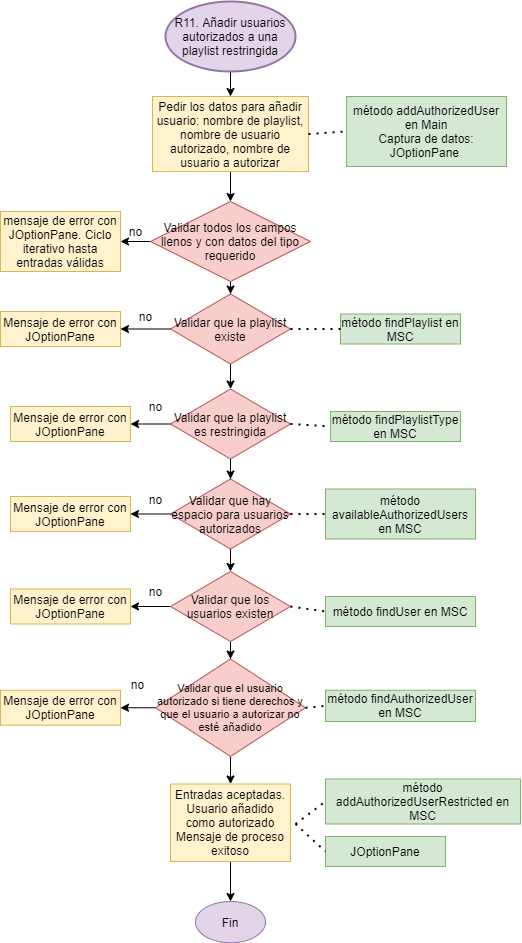

The diagram above was exported from draw.io. Its source (the exported page's mxGraphModel, read from the mxfile embedded in the PNG):
<mxGraphModel dx="2997" dy="1088" grid="1" gridSize="10" guides="1" tooltips="1" connect="1" arrows="1" fold="1" page="1" pageScale="1" pageWidth="827" pageHeight="1169" math="0" shadow="0">
  <root>
    <mxCell id="0" />
    <mxCell id="1" parent="0" />
    <mxCell id="2" style="edgeStyle=orthogonalEdgeStyle;rounded=0;orthogonalLoop=1;jettySize=auto;html=1;entryX=0.5;entryY=0;entryDx=0;entryDy=0;entryPerimeter=0;" edge="1" source="3" target="5" parent="1">
      <mxGeometry relative="1" as="geometry">
        <mxPoint x="3020" y="220" as="targetPoint" />
      </mxGeometry>
    </mxCell>
    <mxCell id="3" value="R11. Añadir usuarios autorizados a una playlist restringida" style="strokeWidth=2;html=1;shape=mxgraph.flowchart.start_1;whiteSpace=wrap;fillColor=#e1d5e7;strokeColor=#9673a6;" vertex="1" parent="1">
      <mxGeometry x="2955" y="110" width="130" height="70" as="geometry" />
    </mxCell>
    <mxCell id="4" value="" style="edgeStyle=orthogonalEdgeStyle;rounded=0;orthogonalLoop=1;jettySize=auto;html=1;startArrow=none;startFill=0;fontSize=10;entryX=0.5;entryY=0;entryDx=0;entryDy=0;" edge="1" source="5" target="10" parent="1">
      <mxGeometry relative="1" as="geometry">
        <mxPoint x="3020.0000000000005" y="297.5" as="targetPoint" />
      </mxGeometry>
    </mxCell>
    <mxCell id="5" value="Pedir los datos para añadir usuario: nombre de playlist, nombre de usuario autorizado, nombre de usuario a autorizar" style="rounded=0;whiteSpace=wrap;html=1;fillColor=#fff2cc;strokeColor=#d6b656;" vertex="1" parent="1">
      <mxGeometry x="2942" y="205" width="156" height="75" as="geometry" />
    </mxCell>
    <mxCell id="6" value="" style="endArrow=none;dashed=1;html=1;dashPattern=1 3;strokeWidth=2;exitX=1;exitY=0.5;exitDx=0;exitDy=0;entryX=0;entryY=0.5;entryDx=0;entryDy=0;" edge="1" source="5" target="7" parent="1">
      <mxGeometry width="50" height="50" relative="1" as="geometry">
        <mxPoint x="3256" y="285" as="sourcePoint" />
        <mxPoint x="3156" y="235" as="targetPoint" />
      </mxGeometry>
    </mxCell>
    <mxCell id="7" value="método addAuthorizedUser en Main&lt;br&gt;Captura de datos: JOptionPane&amp;nbsp;" style="rounded=0;whiteSpace=wrap;html=1;fillColor=#d5e8d4;strokeColor=#82b366;" vertex="1" parent="1">
      <mxGeometry x="3136" y="205" width="160" height="70" as="geometry" />
    </mxCell>
    <mxCell id="8" value="" style="edgeStyle=orthogonalEdgeStyle;rounded=0;orthogonalLoop=1;jettySize=auto;html=1;" edge="1" source="10" target="11" parent="1">
      <mxGeometry relative="1" as="geometry" />
    </mxCell>
    <mxCell id="9" value="" style="edgeStyle=orthogonalEdgeStyle;rounded=0;orthogonalLoop=1;jettySize=auto;html=1;startArrow=none;startFill=0;fontSize=10;" edge="1" source="10" target="16" parent="1">
      <mxGeometry relative="1" as="geometry" />
    </mxCell>
    <mxCell id="10" value="Validar todos los campos llenos y con datos del tipo requerido" style="rhombus;whiteSpace=wrap;html=1;fillColor=#f8cecc;strokeColor=#b85450;" vertex="1" parent="1">
      <mxGeometry x="2940" y="310" width="160" height="80" as="geometry" />
    </mxCell>
    <mxCell id="11" value="mensaje de error con JOptionPane. Ciclo iterativo hasta entradas válidas" style="whiteSpace=wrap;html=1;strokeColor=#d6b656;fillColor=#fff2cc;" vertex="1" parent="1">
      <mxGeometry x="2790" y="320" width="120" height="60" as="geometry" />
    </mxCell>
    <mxCell id="12" value="no" style="text;html=1;align=center;verticalAlign=middle;resizable=0;points=[];autosize=1;" vertex="1" parent="1">
      <mxGeometry x="2910" y="330" width="30" height="20" as="geometry" />
    </mxCell>
    <mxCell id="13" value="método findPlaylist en MSC" style="rounded=0;whiteSpace=wrap;html=1;fillColor=#d5e8d4;strokeColor=#82b366;" vertex="1" parent="1">
      <mxGeometry x="3130" y="422.5" width="120" height="30" as="geometry" />
    </mxCell>
    <mxCell id="14" style="edgeStyle=orthogonalEdgeStyle;rounded=0;orthogonalLoop=1;jettySize=auto;html=1;exitX=0;exitY=0.5;exitDx=0;exitDy=0;entryX=1;entryY=0.5;entryDx=0;entryDy=0;" edge="1" source="16" target="18" parent="1">
      <mxGeometry relative="1" as="geometry">
        <mxPoint x="2920" y="417.5" as="targetPoint" />
      </mxGeometry>
    </mxCell>
    <mxCell id="15" value="" style="edgeStyle=orthogonalEdgeStyle;rounded=0;orthogonalLoop=1;jettySize=auto;html=1;startArrow=none;startFill=0;fontSize=12;" edge="1" source="16" target="22" parent="1">
      <mxGeometry relative="1" as="geometry" />
    </mxCell>
    <mxCell id="16" value="&lt;span&gt;Validar que la playlist existe&lt;/span&gt;" style="rhombus;whiteSpace=wrap;html=1;fillColor=#f8cecc;strokeColor=#b85450;" vertex="1" parent="1">
      <mxGeometry x="2960" y="402.5" width="120" height="70" as="geometry" />
    </mxCell>
    <mxCell id="17" value="" style="endArrow=none;dashed=1;html=1;dashPattern=1 3;strokeWidth=2;exitX=1;exitY=0.5;exitDx=0;exitDy=0;entryX=0;entryY=0.5;entryDx=0;entryDy=0;" edge="1" source="16" target="13" parent="1">
      <mxGeometry width="50" height="50" relative="1" as="geometry">
        <mxPoint x="3130" y="472.5" as="sourcePoint" />
        <mxPoint x="3180" y="422.5" as="targetPoint" />
      </mxGeometry>
    </mxCell>
    <mxCell id="18" value="Mensaje de error con JOptionPane" style="rounded=0;whiteSpace=wrap;html=1;fillColor=#fff2cc;strokeColor=#d6b656;" vertex="1" parent="1">
      <mxGeometry x="2790" y="420" width="120" height="35" as="geometry" />
    </mxCell>
    <mxCell id="19" value="no" style="text;html=1;align=center;verticalAlign=middle;resizable=0;points=[];autosize=1;" vertex="1" parent="1">
      <mxGeometry x="2920" y="415" width="30" height="20" as="geometry" />
    </mxCell>
    <mxCell id="20" value="" style="edgeStyle=orthogonalEdgeStyle;rounded=0;orthogonalLoop=1;jettySize=auto;html=1;startArrow=none;startFill=0;strokeWidth=1;fontSize=12;" edge="1" source="22" target="25" parent="1">
      <mxGeometry relative="1" as="geometry" />
    </mxCell>
    <mxCell id="21" value="" style="edgeStyle=orthogonalEdgeStyle;rounded=0;orthogonalLoop=1;jettySize=auto;html=1;startArrow=none;startFill=0;strokeWidth=1;fontSize=12;" edge="1" source="22" target="29" parent="1">
      <mxGeometry relative="1" as="geometry" />
    </mxCell>
    <mxCell id="22" value="&lt;span&gt;Validar que la playlist es restringida&lt;/span&gt;" style="rhombus;whiteSpace=wrap;html=1;fillColor=#f8cecc;strokeColor=#b85450;" vertex="1" parent="1">
      <mxGeometry x="2960" y="497.5" width="120" height="70" as="geometry" />
    </mxCell>
    <mxCell id="23" value="método findPlaylistType en MSC" style="rounded=0;whiteSpace=wrap;html=1;fillColor=#d5e8d4;strokeColor=#82b366;" vertex="1" parent="1">
      <mxGeometry x="3120" y="520" width="130" height="30" as="geometry" />
    </mxCell>
    <mxCell id="24" value="" style="endArrow=none;dashed=1;html=1;dashPattern=1 3;strokeWidth=2;fontSize=12;exitX=1;exitY=0.5;exitDx=0;exitDy=0;entryX=0;entryY=0.5;entryDx=0;entryDy=0;" edge="1" source="22" target="23" parent="1">
      <mxGeometry width="50" height="50" relative="1" as="geometry">
        <mxPoint x="2990" y="480" as="sourcePoint" />
        <mxPoint x="3040" y="430" as="targetPoint" />
      </mxGeometry>
    </mxCell>
    <mxCell id="25" value="Mensaje de error con JOptionPane" style="rounded=0;whiteSpace=wrap;html=1;fillColor=#fff2cc;strokeColor=#d6b656;" vertex="1" parent="1">
      <mxGeometry x="2800" y="515" width="120" height="35" as="geometry" />
    </mxCell>
    <mxCell id="26" value="no" style="text;html=1;align=center;verticalAlign=middle;resizable=0;points=[];autosize=1;" vertex="1" parent="1">
      <mxGeometry x="2930" y="505" width="30" height="20" as="geometry" />
    </mxCell>
    <mxCell id="27" value="" style="edgeStyle=orthogonalEdgeStyle;rounded=0;orthogonalLoop=1;jettySize=auto;html=1;startArrow=none;startFill=0;strokeWidth=1;fontSize=12;" edge="1" source="29" target="32" parent="1">
      <mxGeometry relative="1" as="geometry" />
    </mxCell>
    <mxCell id="28" value="" style="edgeStyle=orthogonalEdgeStyle;rounded=0;orthogonalLoop=1;jettySize=auto;html=1;startArrow=none;startFill=0;strokeWidth=1;fontSize=12;" edge="1" source="29" target="36" parent="1">
      <mxGeometry relative="1" as="geometry" />
    </mxCell>
    <mxCell id="29" value="&lt;span&gt;Validar que hay espacio para usuarios autorizados&lt;/span&gt;" style="rhombus;whiteSpace=wrap;html=1;fillColor=#f8cecc;strokeColor=#b85450;" vertex="1" parent="1">
      <mxGeometry x="2960" y="587.5" width="120" height="70" as="geometry" />
    </mxCell>
    <mxCell id="30" value="método availableAuthorizedUsers en MSC" style="rounded=0;whiteSpace=wrap;html=1;fillColor=#d5e8d4;strokeColor=#82b366;" vertex="1" parent="1">
      <mxGeometry x="3115" y="597.5" width="150" height="50" as="geometry" />
    </mxCell>
    <mxCell id="31" value="" style="endArrow=none;dashed=1;html=1;dashPattern=1 3;strokeWidth=2;fontSize=12;exitX=1;exitY=0.5;exitDx=0;exitDy=0;entryX=0;entryY=0.5;entryDx=0;entryDy=0;" edge="1" source="29" target="30" parent="1">
      <mxGeometry width="50" height="50" relative="1" as="geometry">
        <mxPoint x="3090" y="542.5" as="sourcePoint" />
        <mxPoint x="3130" y="545" as="targetPoint" />
      </mxGeometry>
    </mxCell>
    <mxCell id="32" value="Mensaje de error con JOptionPane" style="rounded=0;whiteSpace=wrap;html=1;fillColor=#fff2cc;strokeColor=#d6b656;" vertex="1" parent="1">
      <mxGeometry x="2800" y="605" width="120" height="35" as="geometry" />
    </mxCell>
    <mxCell id="33" value="no" style="text;html=1;align=center;verticalAlign=middle;resizable=0;points=[];autosize=1;" vertex="1" parent="1">
      <mxGeometry x="2930" y="597.5" width="30" height="20" as="geometry" />
    </mxCell>
    <mxCell id="34" value="" style="edgeStyle=orthogonalEdgeStyle;rounded=0;orthogonalLoop=1;jettySize=auto;html=1;startArrow=none;startFill=0;strokeWidth=1;fontSize=12;" edge="1" source="36" target="39" parent="1">
      <mxGeometry relative="1" as="geometry" />
    </mxCell>
    <mxCell id="35" value="" style="edgeStyle=orthogonalEdgeStyle;rounded=0;orthogonalLoop=1;jettySize=auto;html=1;startArrow=none;startFill=0;strokeWidth=1;fontSize=11;" edge="1" source="36" target="43" parent="1">
      <mxGeometry relative="1" as="geometry" />
    </mxCell>
    <mxCell id="36" value="&lt;span&gt;Validar que los usuarios existen&lt;/span&gt;" style="rhombus;whiteSpace=wrap;html=1;fillColor=#f8cecc;strokeColor=#b85450;" vertex="1" parent="1">
      <mxGeometry x="2960" y="680" width="120" height="70" as="geometry" />
    </mxCell>
    <mxCell id="37" value="método findUser en MSC" style="rounded=0;whiteSpace=wrap;html=1;fillColor=#d5e8d4;strokeColor=#82b366;" vertex="1" parent="1">
      <mxGeometry x="3115" y="705" width="150" height="30" as="geometry" />
    </mxCell>
    <mxCell id="38" value="" style="endArrow=none;dashed=1;html=1;dashPattern=1 3;strokeWidth=2;fontSize=12;exitX=1;exitY=0.5;exitDx=0;exitDy=0;entryX=0;entryY=0.5;entryDx=0;entryDy=0;" edge="1" source="36" target="37" parent="1">
      <mxGeometry width="50" height="50" relative="1" as="geometry">
        <mxPoint x="3090" y="635" as="sourcePoint" />
        <mxPoint x="3130" y="637.5" as="targetPoint" />
      </mxGeometry>
    </mxCell>
    <mxCell id="39" value="Mensaje de error con JOptionPane" style="rounded=0;whiteSpace=wrap;html=1;fillColor=#fff2cc;strokeColor=#d6b656;" vertex="1" parent="1">
      <mxGeometry x="2800" y="697.5" width="120" height="35" as="geometry" />
    </mxCell>
    <mxCell id="40" value="no" style="text;html=1;align=center;verticalAlign=middle;resizable=0;points=[];autosize=1;" vertex="1" parent="1">
      <mxGeometry x="2930" y="690" width="30" height="20" as="geometry" />
    </mxCell>
    <mxCell id="41" value="" style="edgeStyle=orthogonalEdgeStyle;rounded=0;orthogonalLoop=1;jettySize=auto;html=1;startArrow=none;startFill=0;strokeWidth=1;fontSize=12;" edge="1" source="43" target="46" parent="1">
      <mxGeometry relative="1" as="geometry" />
    </mxCell>
    <mxCell id="42" value="" style="edgeStyle=orthogonalEdgeStyle;rounded=0;orthogonalLoop=1;jettySize=auto;html=1;startArrow=none;startFill=0;strokeWidth=1;fontSize=11;" edge="1" source="43" target="49" parent="1">
      <mxGeometry relative="1" as="geometry" />
    </mxCell>
    <mxCell id="43" value="&lt;span style=&quot;font-size: 11px;&quot;&gt;Validar que el usuario autorizado si tiene derechos y que el usuario a autorizar no esté añadido&lt;/span&gt;" style="rhombus;whiteSpace=wrap;html=1;fillColor=#f8cecc;strokeColor=#b85450;fontSize=11;" vertex="1" parent="1">
      <mxGeometry x="2945" y="767.5" width="150" height="97.5" as="geometry" />
    </mxCell>
    <mxCell id="44" value="método findAuthorizedUser en MSC" style="rounded=0;whiteSpace=wrap;html=1;fillColor=#d5e8d4;strokeColor=#82b366;" vertex="1" parent="1">
      <mxGeometry x="3115" y="798.75" width="150" height="31.25" as="geometry" />
    </mxCell>
    <mxCell id="45" value="" style="endArrow=none;dashed=1;html=1;dashPattern=1 3;strokeWidth=2;fontSize=12;exitX=1;exitY=0.5;exitDx=0;exitDy=0;entryX=0;entryY=0.5;entryDx=0;entryDy=0;" edge="1" source="43" target="44" parent="1">
      <mxGeometry width="50" height="50" relative="1" as="geometry">
        <mxPoint x="3090" y="717.5" as="sourcePoint" />
        <mxPoint x="3130" y="720" as="targetPoint" />
      </mxGeometry>
    </mxCell>
    <mxCell id="46" value="Mensaje de error con JOptionPane" style="rounded=0;whiteSpace=wrap;html=1;fillColor=#fff2cc;strokeColor=#d6b656;" vertex="1" parent="1">
      <mxGeometry x="2790" y="798.75" width="120" height="35" as="geometry" />
    </mxCell>
    <mxCell id="47" value="no" style="text;html=1;align=center;verticalAlign=middle;resizable=0;points=[];autosize=1;" vertex="1" parent="1">
      <mxGeometry x="2912" y="782.5" width="30" height="20" as="geometry" />
    </mxCell>
    <mxCell id="48" value="" style="edgeStyle=orthogonalEdgeStyle;rounded=0;orthogonalLoop=1;jettySize=auto;html=1;startArrow=none;startFill=0;strokeWidth=1;fontSize=11;" edge="1" source="49" target="50" parent="1">
      <mxGeometry relative="1" as="geometry" />
    </mxCell>
    <mxCell id="49" value="Entradas aceptadas.&lt;br&gt;Usuario añadido como autorizado&lt;br&gt;Mensaje de proceso exitoso" style="whiteSpace=wrap;html=1;strokeColor=#d6b656;fillColor=#fff2cc;" vertex="1" parent="1">
      <mxGeometry x="2960" y="892.5" width="120" height="77.5" as="geometry" />
    </mxCell>
    <mxCell id="50" value="Fin" style="ellipse;whiteSpace=wrap;html=1;strokeColor=#9673a6;fillColor=#e1d5e7;" vertex="1" parent="1">
      <mxGeometry x="2985" y="1010" width="70" height="41.25" as="geometry" />
    </mxCell>
    <mxCell id="51" value="" style="endArrow=none;dashed=1;html=1;dashPattern=1 3;strokeWidth=2;exitX=1;exitY=0.5;exitDx=0;exitDy=0;entryX=0;entryY=0.5;entryDx=0;entryDy=0;" edge="1" target="52" parent="1">
      <mxGeometry width="50" height="50" relative="1" as="geometry">
        <mxPoint x="3085" y="932.5" as="sourcePoint" />
        <mxPoint x="3155" y="932.5" as="targetPoint" />
      </mxGeometry>
    </mxCell>
    <mxCell id="52" value="método addAuthorizedUserRestricted en MSC" style="rounded=0;whiteSpace=wrap;html=1;fillColor=#d5e8d4;strokeColor=#82b366;" vertex="1" parent="1">
      <mxGeometry x="3115" y="887.5" width="195" height="45" as="geometry" />
    </mxCell>
    <mxCell id="53" value="JOptionPane" style="rounded=0;whiteSpace=wrap;html=1;fillColor=#d5e8d4;strokeColor=#82b366;" vertex="1" parent="1">
      <mxGeometry x="3115" y="945" width="120" height="30" as="geometry" />
    </mxCell>
    <mxCell id="54" value="" style="endArrow=none;dashed=1;html=1;dashPattern=1 3;strokeWidth=2;exitX=1;exitY=0.5;exitDx=0;exitDy=0;entryX=0;entryY=0.5;entryDx=0;entryDy=0;" edge="1" target="53" parent="1">
      <mxGeometry width="50" height="50" relative="1" as="geometry">
        <mxPoint x="3085" y="932.5" as="sourcePoint" />
        <mxPoint x="3169" y="927.5" as="targetPoint" />
      </mxGeometry>
    </mxCell>
  </root>
</mxGraphModel>